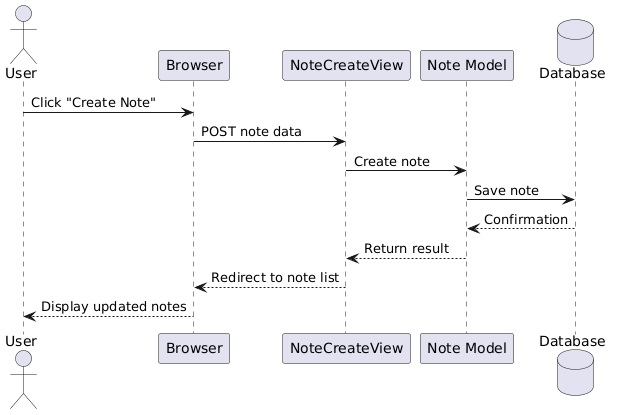

The diagram above was rendered by PlantUML. Its source (embedded in the PNG):
@startuml
actor User
participant Browser
participant "NoteCreateView" as View
participant "Note Model" as Model
database Database

User -> Browser : Click "Create Note"
Browser -> View : POST note data
View -> Model : Create note
Model -> Database : Save note
Database --> Model : Confirmation
Model --> View : Return result
View --> Browser : Redirect to note list
Browser --> User : Display updated notes
@enduml